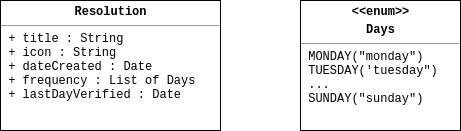

The diagram above was exported from draw.io. Its source (the exported page's mxGraphModel, read from the mxfile embedded in the PNG):
<mxGraphModel dx="1408" dy="750" grid="1" gridSize="10" guides="1" tooltips="1" connect="1" arrows="1" fold="1" page="1" pageScale="1" pageWidth="850" pageHeight="1100" math="0" shadow="0">
  <root>
    <mxCell id="0" />
    <mxCell id="1" parent="0" />
    <mxCell id="LgLS6wAti9ws2lwX2yvB-1" value="&lt;p style=&quot;margin: 0px ; margin-top: 4px ; text-align: center&quot;&gt;&lt;b&gt;Resolution&lt;/b&gt;&lt;/p&gt;&lt;hr size=&quot;1&quot;&gt;&lt;div style=&quot;height: 2px&quot;&gt;&amp;nbsp;+ title : String&lt;br&gt;&amp;nbsp;+ icon : String&lt;br&gt;&amp;nbsp;+ dateCreated : Date&lt;br&gt;&amp;nbsp;+ frequency : List of Days&lt;br&gt;&amp;nbsp;+ lastDayVerified : Date&lt;/div&gt;" style="verticalAlign=top;align=left;overflow=fill;fontSize=12;fontFamily=Courier New;html=1;" vertex="1" parent="1">
      <mxGeometry x="60" y="220" width="220" height="130" as="geometry" />
    </mxCell>
    <mxCell id="LgLS6wAti9ws2lwX2yvB-2" value="&lt;p style=&quot;margin: 0px ; margin-top: 4px ; text-align: center&quot;&gt;&lt;b&gt;&amp;lt;&amp;lt;enum&amp;gt;&amp;gt;&lt;/b&gt;&lt;/p&gt;&lt;p style=&quot;margin: 0px ; margin-top: 4px ; text-align: center&quot;&gt;&lt;b&gt;Days&lt;/b&gt;&lt;/p&gt;&lt;hr size=&quot;1&quot;&gt;&lt;div style=&quot;height: 2px&quot;&gt;&amp;nbsp;MONDAY(&quot;monday&quot;)&lt;br&gt;&amp;nbsp;TUESDAY('tuesday&quot;)&lt;br&gt;&amp;nbsp;...&lt;br&gt;&amp;nbsp;SUNDAY(&quot;sunday&quot;)&lt;/div&gt;&lt;div style=&quot;height: 2px&quot;&gt;&lt;br&gt;&lt;/div&gt;" style="verticalAlign=top;align=left;overflow=fill;fontSize=12;fontFamily=Courier New;html=1;" vertex="1" parent="1">
      <mxGeometry x="360" y="220" width="160" height="130" as="geometry" />
    </mxCell>
  </root>
</mxGraphModel>